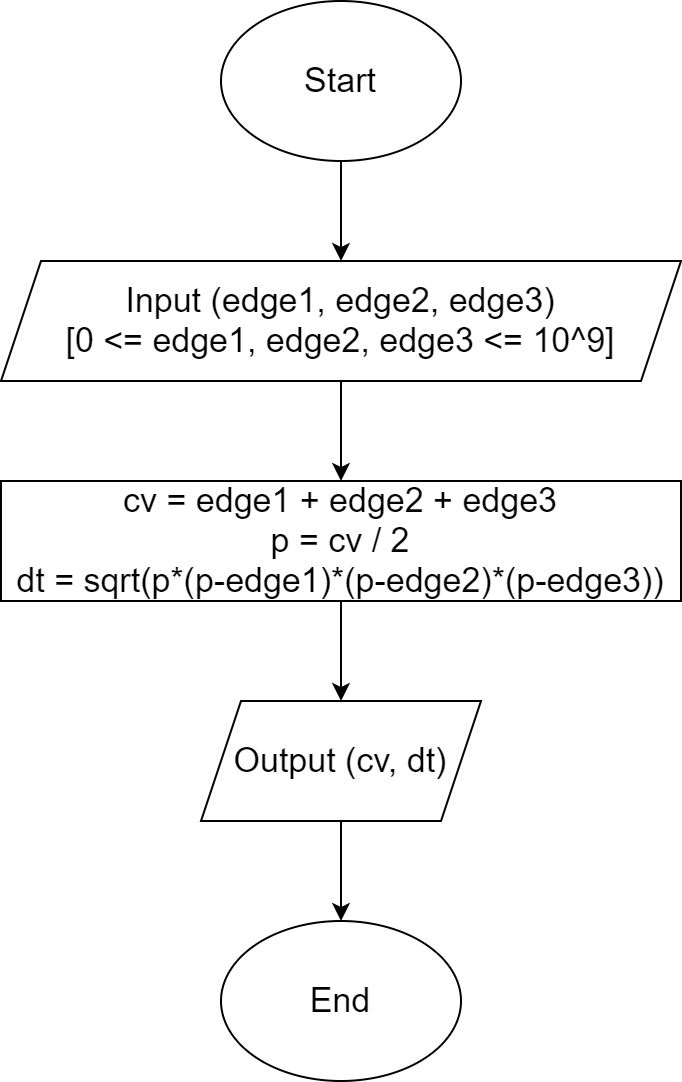

The diagram above was exported from draw.io. Its source (the exported page's mxGraphModel, read from the mxfile embedded in the PNG):
<mxGraphModel dx="1038" dy="547" grid="1" gridSize="10" guides="1" tooltips="1" connect="1" arrows="1" fold="1" page="1" pageScale="1" pageWidth="850" pageHeight="1100" math="0" shadow="0">
  <root>
    <mxCell id="0" />
    <mxCell id="1" parent="0" />
    <mxCell id="teO6f0YmzSLUXvpJIY0i-2" style="edgeStyle=orthogonalEdgeStyle;rounded=0;orthogonalLoop=1;jettySize=auto;html=1;fontSize=18;" edge="1" parent="1" source="teO6f0YmzSLUXvpJIY0i-3" target="teO6f0YmzSLUXvpJIY0i-5">
      <mxGeometry relative="1" as="geometry">
        <mxPoint x="440" y="120" as="targetPoint" />
      </mxGeometry>
    </mxCell>
    <mxCell id="teO6f0YmzSLUXvpJIY0i-3" value="Start" style="ellipse;whiteSpace=wrap;html=1;fontSize=17;" vertex="1" parent="1">
      <mxGeometry x="380" width="120" height="80" as="geometry" />
    </mxCell>
    <mxCell id="teO6f0YmzSLUXvpJIY0i-4" style="edgeStyle=orthogonalEdgeStyle;rounded=0;orthogonalLoop=1;jettySize=auto;html=1;exitX=0.5;exitY=1;exitDx=0;exitDy=0;fontSize=17;" edge="1" parent="1" source="teO6f0YmzSLUXvpJIY0i-5" target="teO6f0YmzSLUXvpJIY0i-7">
      <mxGeometry relative="1" as="geometry">
        <mxPoint x="440" y="240" as="targetPoint" />
      </mxGeometry>
    </mxCell>
    <mxCell id="teO6f0YmzSLUXvpJIY0i-5" value="Input (edge1, edge2, edge3)&lt;br&gt;[0 &amp;lt;= edge1, edge2, edge3 &amp;lt;= 10^9]" style="shape=parallelogram;perimeter=parallelogramPerimeter;whiteSpace=wrap;html=1;fixedSize=1;fontSize=17;" vertex="1" parent="1">
      <mxGeometry x="270" y="130" width="340" height="60" as="geometry" />
    </mxCell>
    <mxCell id="teO6f0YmzSLUXvpJIY0i-6" style="edgeStyle=orthogonalEdgeStyle;rounded=0;orthogonalLoop=1;jettySize=auto;html=1;exitX=0.5;exitY=1;exitDx=0;exitDy=0;fontSize=17;" edge="1" parent="1" source="teO6f0YmzSLUXvpJIY0i-7" target="teO6f0YmzSLUXvpJIY0i-9">
      <mxGeometry relative="1" as="geometry">
        <mxPoint x="440" y="350" as="targetPoint" />
      </mxGeometry>
    </mxCell>
    <mxCell id="teO6f0YmzSLUXvpJIY0i-7" value="cv = edge1 + edge2 + edge3&lt;br&gt;p = cv / 2&lt;br&gt;dt = sqrt(p*(p-edge1)*(p-edge2)*(p-edge3))" style="rounded=0;whiteSpace=wrap;html=1;fontSize=17;" vertex="1" parent="1">
      <mxGeometry x="270" y="240" width="340" height="60" as="geometry" />
    </mxCell>
    <mxCell id="teO6f0YmzSLUXvpJIY0i-8" style="edgeStyle=orthogonalEdgeStyle;rounded=0;orthogonalLoop=1;jettySize=auto;html=1;exitX=0.5;exitY=1;exitDx=0;exitDy=0;fontSize=17;" edge="1" parent="1" source="teO6f0YmzSLUXvpJIY0i-9" target="teO6f0YmzSLUXvpJIY0i-10">
      <mxGeometry relative="1" as="geometry">
        <mxPoint x="440" y="460" as="targetPoint" />
      </mxGeometry>
    </mxCell>
    <mxCell id="teO6f0YmzSLUXvpJIY0i-9" value="Output (cv, dt)" style="shape=parallelogram;perimeter=parallelogramPerimeter;whiteSpace=wrap;html=1;fixedSize=1;fontSize=17;" vertex="1" parent="1">
      <mxGeometry x="370" y="350" width="140" height="60" as="geometry" />
    </mxCell>
    <mxCell id="teO6f0YmzSLUXvpJIY0i-10" value="End" style="ellipse;whiteSpace=wrap;html=1;fontSize=17;" vertex="1" parent="1">
      <mxGeometry x="380" y="460" width="120" height="80" as="geometry" />
    </mxCell>
  </root>
</mxGraphModel>